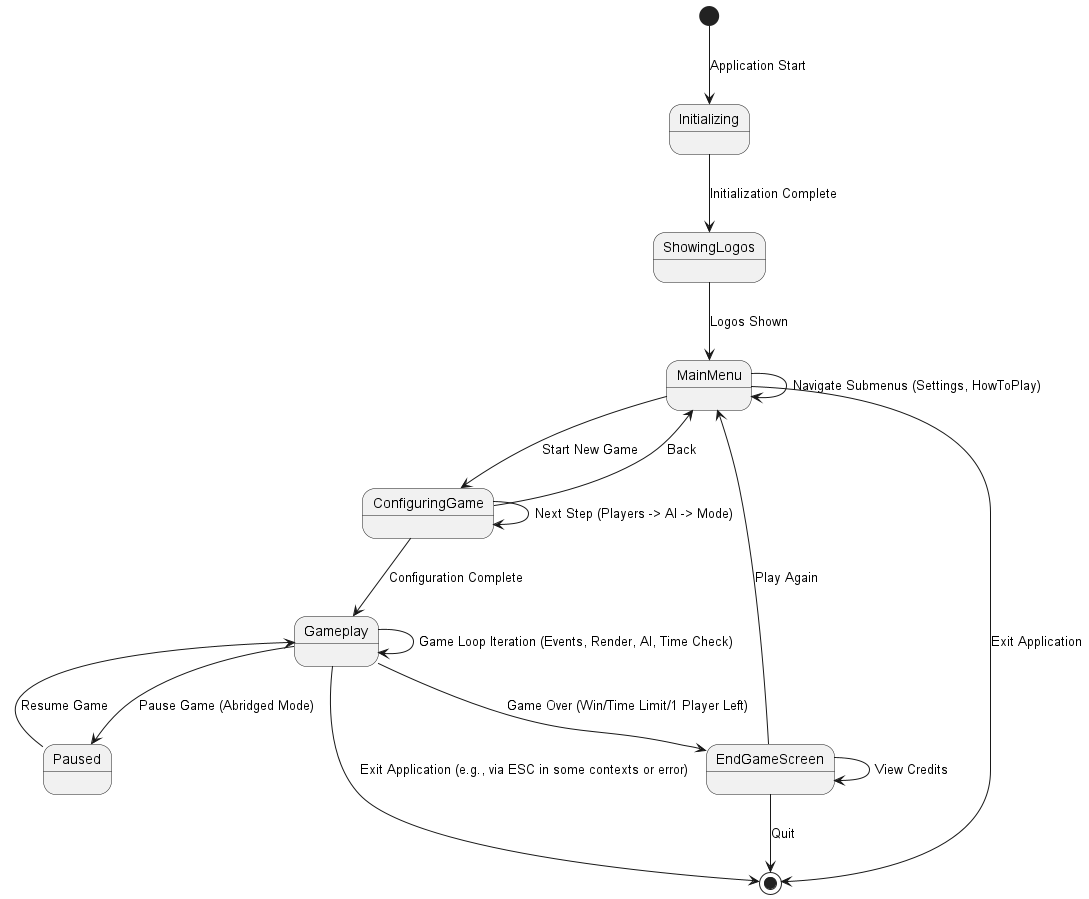

The diagram above was rendered by PlantUML. Its source (embedded in the PNG):
@startuml
[*] --> Initializing : Application Start
Initializing --> ShowingLogos : Initialization Complete
ShowingLogos --> MainMenu : Logos Shown

MainMenu --> MainMenu : Navigate Submenus (Settings, HowToPlay)
MainMenu --> ConfiguringGame : Start New Game
MainMenu --> [*] : Exit Application

ConfiguringGame --> ConfiguringGame : Next Step (Players -> AI -> Mode)
ConfiguringGame --> MainMenu : Back
ConfiguringGame --> Gameplay : Configuration Complete

Gameplay --> Gameplay : Game Loop Iteration (Events, Render, AI, Time Check)
Gameplay --> Paused : Pause Game (Abridged Mode)
Paused --> Gameplay : Resume Game
Gameplay --> EndGameScreen : Game Over (Win/Time Limit/1 Player Left)
Gameplay --> [*] : Exit Application (e.g., via ESC in some contexts or error)

EndGameScreen --> MainMenu : Play Again
EndGameScreen --> EndGameScreen : View Credits
EndGameScreen --> [*] : Quit
@enduml